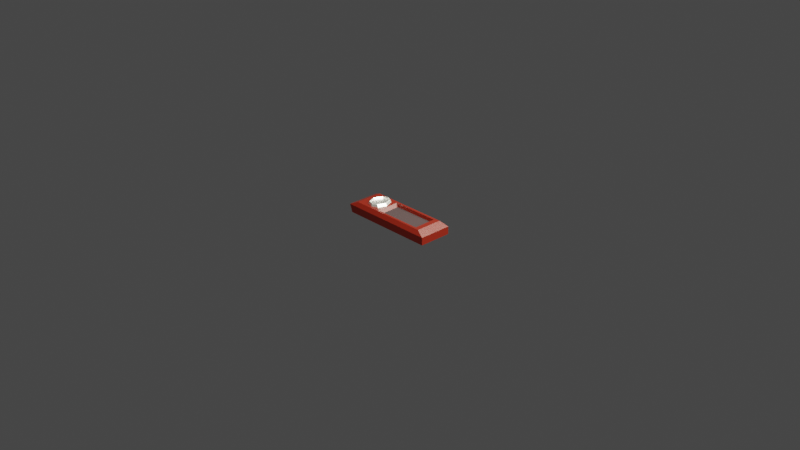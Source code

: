 # Source: Indicator.blend  (saved by Blender 2.82.7; exported with 4.5.12 LTS)
import bpy
from mathutils import Matrix  # noqa: F401  (used for matrix-valued properties, if any)

bpy.ops.wm.read_factory_settings(use_empty=True)
scene = bpy.context.scene
scene.name = 'Scene'

# ---- collections
col_collection = bpy.data.collections.new('Collection'); scene.collection.children.link(col_collection)

# ---- materials (node trees are filled in below, after node groups)
mat_material = bpy.data.materials.new('Material')
mat_material.alpha_threshold = 0.0
mat_material.use_transparent_shadow = False
mat_material.line_color = (0.0, 0.0, 0.0, 1.0)
mat_material_001 = bpy.data.materials.new('Material.001')
mat_material_001.alpha_threshold = 0.0
mat_material_001.use_transparent_shadow = False
mat_material_001.line_color = (0.0, 0.0, 0.0, 1.0)
mat_material_002 = bpy.data.materials.new('Material.002')
mat_material_002.use_transparent_shadow = False

# ---- material node trees
mat_material.use_nodes = True; mat_material.node_tree.nodes.clear()
_N = mat_material.node_tree.nodes; _L = mat_material.node_tree.links
n0 = _N.new('ShaderNodeOutputMaterial'); n0.name = 'Material Output'; n0.location = (300, 300)
n1 = _N.new('ShaderNodeBsdfPrincipled'); n1.name = 'Principled BSDF'; n1.location = (10, 300)
n1.distribution = 'GGX'
n1.subsurface_method = 'BURLEY'
n1.inputs[0].default_value = (0.07656, 0.002854, 0.0, 1.0)
n1.inputs[2].default_value = 0.4
n1.inputs[3].default_value = 1.45
n1.inputs[27].default_value = (0.0, 0.0, 0.0, 1.0)
n1.inputs[28].default_value = 1.0
_L.new(n1.outputs[0], n0.inputs[0])
n0.is_active_output = True
mat_material_001.use_nodes = True; mat_material_001.node_tree.nodes.clear()
_N = mat_material_001.node_tree.nodes; _L = mat_material_001.node_tree.links
n0 = _N.new('ShaderNodeOutputMaterial'); n0.name = 'Material Output'; n0.location = (300, 300)
n1 = _N.new('ShaderNodeBsdfPrincipled'); n1.name = 'Principled BSDF'; n1.location = (10, 300)
n1.distribution = 'GGX'
n1.subsurface_method = 'BURLEY'
n1.inputs[0].default_value = (0.9521, 0.9078, 0.8692, 1.0)
n1.inputs[1].default_value = 100.0
n1.inputs[2].default_value = 0.4
n1.inputs[3].default_value = 1.45
n1.inputs[27].default_value = (0.0, 0.0, 0.0, 1.0)
n1.inputs[28].default_value = 1.0
_L.new(n1.outputs[0], n0.inputs[0])
n0.is_active_output = True
mat_material_002.use_nodes = True; mat_material_002.node_tree.nodes.clear()
_N = mat_material_002.node_tree.nodes; _L = mat_material_002.node_tree.links
n0 = _N.new('ShaderNodeOutputMaterial'); n0.name = 'Material Output'; n0.location = (300, 300)
n1 = _N.new('ShaderNodeBsdfPrincipled'); n1.name = 'Principled BSDF'; n1.location = (10, 300)
n1.distribution = 'GGX'
n1.subsurface_method = 'BURLEY'
n1.inputs[0].default_value = (0.01109, 0.001776, 0.002728, 1.0)
n1.inputs[2].default_value = 0.9259
n1.inputs[3].default_value = 1.45
n1.inputs[27].default_value = (0.0, 0.0, 0.0, 1.0)
n1.inputs[28].default_value = 1.0
_L.new(n1.outputs[0], n0.inputs[0])
n0.is_active_output = True

# ---- world
world_world = bpy.data.worlds.new('World'); scene.world = world_world
world_world.use_nodes = True; world_world.node_tree.nodes.clear()
_N = world_world.node_tree.nodes; _L = world_world.node_tree.links
n0 = _N.new('ShaderNodeOutputWorld'); n0.name = 'World Output'; n0.location = (300, 300)
n1 = _N.new('ShaderNodeBackground'); n1.name = 'Background'; n1.location = (10, 300)
n1.inputs[0].default_value = (0.05088, 0.05088, 0.05088, 1.0)
_L.new(n1.outputs[0], n0.inputs[0])
n0.is_active_output = True
world_world.color = (0.05088, 0.05088, 0.05088)
world_world.use_sun_shadow = False
world_world.sun_shadow_jitter_overblur = 0.0

# ---- cameras
cam_camera = bpy.data.cameras.new('Camera')
cam_camera.clip_end = 100.0
cam_camera.ortho_scale = 7.314

# ---- lights
light_light = bpy.data.lights.new('Light', 'POINT')
light_light.color = (0.9641, 1.0, 0.874)
light_light.transmission_factor = 0.0
light_light.energy = 2e+04
light_light.shadow_soft_size = 5.63
light_light.shadow_maximum_resolution = 0.006
light_light.use_absolute_resolution = True

# ---- meshes
me_cube = bpy.data.meshes.new('Cube')
me_cube.from_pydata([(1.0, 1.0, -1.0), (1.0, -1.0, -1.0), (-1.0, 1.0, -1.0), (-1.0, -1.0, -1.0), (0.8239, 0.8239, 1.731), (1.0, 1.0, 0.8239), (0.8239, -0.8239, 1.731), (1.0, -1.0, 0.8239), (-0.8841, 0.8239, 1.731), (-1.06, 1.0, 0.8239), (-0.8841, -0.8239, 1.731), (-1.06, -1.0, 0.8239), (0.6566, 0.6298, 0.9919), (0.6601, -0.6359, 0.9919), (-0.2621, -0.6508, 0.9919), (-0.2709, 0.6245, 0.9919), (0.714, 0.6876, 1.731), (0.7177, -0.6925, 1.731), (-0.3191, -0.7092, 1.731), (-0.3287, 0.6816, 1.731), (-0.7286, 0.006834, 1.952), (-0.6453, 0.49, 1.952), (-0.5529, 0.6152, 1.952), (-0.4813, 0.5148, 1.952), (-0.4144, 0.007277, 1.952), (-0.4761, -0.4645, 1.952), (-0.5591, -0.5754, 1.952), (-0.6529, -0.4803, 1.952), (-0.7859, 0.007305, 1.731), (-0.6988, 0.5128, 1.731), (-0.5522, 0.7115, 1.731), (-0.4271, 0.5362, 1.731), (-0.3573, 0.007305, 1.731), (-0.4219, -0.4865, 1.731), (-0.5532, -0.6618, 1.731), (-0.706, -0.507, 1.731), (-0.762, 0.007108, 2.152), (-0.6765, 0.5033, 2.152), (-0.5525, 0.6714, 2.152), (-0.4497, 0.5273, 2.152), (-0.3811, 0.007293, 2.152), (-0.4445, -0.4773, 2.152), (-0.5556, -0.6258, 2.152), (-0.6838, -0.4958, 2.152), (-0.7477, 0.006991, 2.29), (-0.6631, 0.4976, 2.29), (-0.5527, 0.6473, 2.29), (-0.4632, 0.5219, 2.29), (-0.3954, 0.007286, 2.29), (-0.4581, -0.4718, 2.29), (-0.5571, -0.6042, 2.29), (-0.6706, -0.4892, 2.29)], [], [(1, 7, 11, 3), (3, 11, 9, 2), (2, 0, 1, 3), (4, 8, 19, 16, 17, 6), (0, 5, 7, 1), (6, 10, 11, 7), (4, 6, 7, 5), (10, 8, 9, 11), (8, 4, 5, 9), (2, 9, 5, 0), (6, 17, 18, 19, 32, 33, 34, 35, 28, 8, 10), (14, 13, 12, 15), (12, 13, 17, 16), (13, 14, 18, 17), (14, 15, 19, 18), (15, 12, 16, 19), (8, 28, 29, 30, 31, 32, 19), (23, 22, 21, 20, 27, 26, 25, 24), (36, 37, 29, 28), (37, 38, 30, 29), (38, 39, 31, 30), (39, 40, 32, 31), (40, 41, 33, 32), (41, 42, 34, 33), (42, 43, 35, 34), (43, 36, 28, 35), (44, 45, 37, 36), (45, 46, 38, 37), (46, 47, 39, 38), (47, 48, 40, 39), (48, 49, 41, 40), (49, 50, 42, 41), (50, 51, 43, 42), (51, 44, 36, 43), (20, 21, 45, 44), (21, 22, 46, 45), (22, 23, 47, 46), (23, 24, 48, 47), (24, 25, 49, 48), (25, 26, 50, 49), (26, 27, 51, 50), (27, 20, 44, 51)])
me_cube.polygons.foreach_set('material_index', [0, 0, 0, 0, 0, 0, 0, 0, 0, 0, 0, 2, 0, 0, 0, 0, 0, 1, 1, 1, 1, 1, 1, 1, 1, 1, 1, 1, 1, 1, 1, 1, 1, 1, 1, 1, 1, 1, 1, 1, 1, 1])
_uv = me_cube.uv_layers.new(name='UVMap')
_uv.uv.foreach_set('vector', [0.375, 0.75, 0.603, 0.75, 0.603, 1.0, 0.375, 1.0, 0.375, 0.0, 0.603, 0.0, 0.603, 0.25, 0.375, 0.25, 0.125, 0.5, 0.375, 0.5, 0.375, 0.75, 0.125, 0.75, 0.647, 0.522, 0.853, 0.522, 0.7911, 0.5398, 0.6608, 0.539, 0.6603, 0.7116, 0.647, 0.728, 0.375, 0.5, 0.603, 0.5, 0.603, 0.75, 0.375, 0.75, 0.647, 0.728, 0.853, 0.728, 0.875, 0.75, 0.625, 0.75, 0.647, 0.522, 0.647, 0.728, 0.603, 0.75, 0.603, 0.5, 0.853, 0.728, 0.853, 0.522, 0.875, 0.5, 0.875, 0.75, 0.853, 0.522, 0.647, 0.522, 0.625, 0.5, 0.875, 0.5, 0.375, 0.25, 0.603, 0.25, 0.603, 0.5, 0.375, 0.5, 0.647, 0.728, 0.6603, 0.7116, 0.7899, 0.7137, 0.7911, 0.5398, 0.7947, 0.6241, 0.8027, 0.6858, 0.8191, 0.7077, 0.8382, 0.6884, 0.8482, 0.6241, 0.853, 0.522, 0.853, 0.728, 0.7828, 0.7064, 0.6675, 0.7045, 0.6679, 0.5463, 0.7839, 0.5469, 0.6679, 0.5463, 0.6675, 0.7045, 0.6603, 0.7116, 0.6608, 0.539, 0.6675, 0.7045, 0.7828, 0.7064, 0.7899, 0.7137, 0.6603, 0.7116, 0.7828, 0.7064, 0.7839, 0.5469, 0.7911, 0.5398, 0.7899, 0.7137, 0.7839, 0.5469, 0.6679, 0.5463, 0.6608, 0.539, 0.7911, 0.5398, 0.853, 0.522, 0.8482, 0.6241, 0.8373, 0.5609, 0.819, 0.5361, 0.8034, 0.558, 0.7947, 0.6241, 0.7911, 0.5398, 1.0, 0.9077, 0.8142, 1.0, 0.4677, 0.905, 0.0, 0.5081, 0.0367, 0.09033, 0.2953, 0.0, 0.6058, 0.08398, 1.0, 0.4737, 0.8453, 0.6241, 0.8346, 0.5621, 0.8373, 0.5609, 0.8482, 0.6241, 0.8346, 0.5621, 0.8191, 0.5411, 0.819, 0.5361, 0.8373, 0.5609, 0.8191, 0.5411, 0.8062, 0.5591, 0.8034, 0.558, 0.819, 0.5361, 0.8062, 0.5591, 0.7976, 0.6241, 0.7947, 0.6241, 0.8034, 0.558, 0.7976, 0.6241, 0.8056, 0.6847, 0.8027, 0.6858, 0.7947, 0.6241, 0.8056, 0.6847, 0.8195, 0.7032, 0.8191, 0.7077, 0.8027, 0.6858, 0.8195, 0.7032, 0.8355, 0.687, 0.8382, 0.6884, 0.8191, 0.7077, 0.8355, 0.687, 0.8453, 0.6241, 0.8482, 0.6241, 0.8382, 0.6884, 0.8435, 0.6241, 0.8329, 0.5628, 0.8346, 0.5621, 0.8453, 0.6241, 0.8329, 0.5628, 0.8191, 0.5441, 0.8191, 0.5411, 0.8346, 0.5621, 0.8191, 0.5441, 0.8079, 0.5598, 0.8062, 0.5591, 0.8191, 0.5411, 0.8079, 0.5598, 0.7994, 0.6241, 0.7976, 0.6241, 0.8062, 0.5591, 0.7994, 0.6241, 0.8073, 0.684, 0.8056, 0.6847, 0.7976, 0.6241, 0.8073, 0.684, 0.8196, 0.7005, 0.8195, 0.7032, 0.8056, 0.6847, 0.8196, 0.7005, 0.8338, 0.6861, 0.8355, 0.687, 0.8195, 0.7032, 0.8338, 0.6861, 0.8435, 0.6241, 0.8453, 0.6241, 0.8355, 0.687, 0.8411, 0.6241, 0.8307, 0.5637, 0.8329, 0.5628, 0.8435, 0.6241, 0.8307, 0.5637, 0.8191, 0.5481, 0.8191, 0.5441, 0.8329, 0.5628, 0.8191, 0.5481, 0.8102, 0.5606, 0.8079, 0.5598, 0.8191, 0.5441, 0.8102, 0.5606, 0.8018, 0.6241, 0.7994, 0.6241, 0.8079, 0.5598, 0.8018, 0.6241, 0.8095, 0.6831, 0.8073, 0.684, 0.7994, 0.6241, 0.8095, 0.6831, 0.8199, 0.6969, 0.8196, 0.7005, 0.8073, 0.684, 0.8199, 0.6969, 0.8316, 0.685, 0.8338, 0.6861, 0.8196, 0.7005, 0.8316, 0.685, 0.8411, 0.6241, 0.8435, 0.6241, 0.8338, 0.6861])
me_cube.materials.append(mat_material)
me_cube.materials.append(mat_material_001)
me_cube.materials.append(mat_material_002)
me_cube.use_remesh_preserve_volume = False
me_cube.use_remesh_preserve_attributes = False
me_cube.use_mirror_vertex_groups = False
me_cube.update()

# ---- objects
ob_cube = bpy.data.objects.new('Cube', me_cube)
ob_light = bpy.data.objects.new('Light', light_light)
ob_camera = bpy.data.objects.new('Camera', cam_camera)

# ---- transforms, parenting, visibility, modifiers, constraints
ob_cube.location = (0.0, 0.0, 0.0)
ob_cube.scale = (0.5167, 0.1813, 0.04569)
ob_cube.lock_rotations_4d = False
ob_cube.empty_display_type = 'ARROWS'
ob_cube.lineart.crease_threshold = 0.0
ob_light.location = (4.076, 1.005, 5.904)
ob_light.rotation_euler = (0.6503, 0.05522, 1.866)
ob_light.lock_rotations_4d = False
ob_light.empty_display_type = 'ARROWS'
ob_light.color = (0.0, 0.0, 0.0, 0.0)
ob_light.lineart.crease_threshold = 0.0
ob_camera.location = (7.359, -6.926, 4.958)
ob_camera.rotation_euler = (1.109, 0.0, 0.8149)
ob_camera.lock_rotations_4d = False
ob_camera.empty_display_type = 'ARROWS'
ob_camera.color = (0.0, 0.0, 0.0, 0.0)
ob_camera.display_type = 'WIRE'
ob_camera.lineart.crease_threshold = 0.0

# ---- collection membership
col_collection.objects.link(ob_cube)
col_collection.objects.link(ob_light)
col_collection.objects.link(ob_camera)

# ---- scene / render settings (as saved in the file)
scene.camera = ob_camera
scene.frame_start = 1; scene.frame_end = 250; scene.frame_set(0)
scene.render.engine = 'BLENDER_EEVEE_NEXT'
scene.cycles.use_denoising = False
scene.cycles.samples = 128
scene.cycles.sampling_pattern = 'TABULATED_SOBOL'
scene.cycles.use_adaptive_sampling = False
scene.cycles.use_light_tree = False
scene.view_settings.view_transform = 'Filmic'
bpy.context.view_layer.update()
